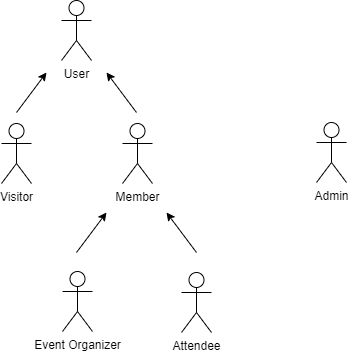

The diagram above was exported from draw.io. Its source (the exported page's mxGraphModel, read from the mxfile embedded in the PNG):
<mxGraphModel dx="1038" dy="543" grid="1" gridSize="10" guides="1" tooltips="1" connect="1" arrows="1" fold="1" page="1" pageScale="1" pageWidth="827" pageHeight="1169" math="0" shadow="0">
  <root>
    <mxCell id="0" />
    <mxCell id="1" parent="0" />
    <mxCell id="JjVEiyjeWH4ZaN8J-xDh-2" value="Event Organizer" style="shape=umlActor;verticalLabelPosition=bottom;verticalAlign=top;html=1;outlineConnect=0;" parent="1" vertex="1">
      <mxGeometry x="266" y="469" width="30" height="60" as="geometry" />
    </mxCell>
    <mxCell id="JjVEiyjeWH4ZaN8J-xDh-4" value="Admin" style="shape=umlActor;verticalLabelPosition=bottom;verticalAlign=top;html=1;outlineConnect=0;" parent="1" vertex="1">
      <mxGeometry x="520" y="320" width="30" height="60" as="geometry" />
    </mxCell>
    <mxCell id="JjVEiyjeWH4ZaN8J-xDh-5" value="User" style="shape=umlActor;verticalLabelPosition=bottom;verticalAlign=top;html=1;outlineConnect=0;" parent="1" vertex="1">
      <mxGeometry x="265" y="198" width="30" height="60" as="geometry" />
    </mxCell>
    <mxCell id="JjVEiyjeWH4ZaN8J-xDh-6" value="Member" style="shape=umlActor;verticalLabelPosition=bottom;verticalAlign=top;html=1;outlineConnect=0;" parent="1" vertex="1">
      <mxGeometry x="326" y="321" width="30" height="60" as="geometry" />
    </mxCell>
    <mxCell id="JjVEiyjeWH4ZaN8J-xDh-7" value="Visitor" style="shape=umlActor;verticalLabelPosition=bottom;verticalAlign=top;html=1;outlineConnect=0;" parent="1" vertex="1">
      <mxGeometry x="205" y="321" width="30" height="60" as="geometry" />
    </mxCell>
    <mxCell id="j3zJaEFzC2Pp28eacV1T-4" value="" style="endArrow=classic;html=1;rounded=0;" edge="1" parent="1">
      <mxGeometry width="50" height="50" relative="1" as="geometry">
        <mxPoint x="340" y="310" as="sourcePoint" />
        <mxPoint x="310" y="270" as="targetPoint" />
      </mxGeometry>
    </mxCell>
    <mxCell id="j3zJaEFzC2Pp28eacV1T-5" value="" style="endArrow=classic;html=1;rounded=0;" edge="1" parent="1">
      <mxGeometry width="50" height="50" relative="1" as="geometry">
        <mxPoint x="400" y="450" as="sourcePoint" />
        <mxPoint x="370" y="410" as="targetPoint" />
      </mxGeometry>
    </mxCell>
    <mxCell id="j3zJaEFzC2Pp28eacV1T-6" value="" style="endArrow=classic;html=1;rounded=0;" edge="1" parent="1">
      <mxGeometry width="50" height="50" relative="1" as="geometry">
        <mxPoint x="280" y="450" as="sourcePoint" />
        <mxPoint x="310" y="410" as="targetPoint" />
      </mxGeometry>
    </mxCell>
    <mxCell id="j3zJaEFzC2Pp28eacV1T-7" value="" style="endArrow=classic;html=1;rounded=0;" edge="1" parent="1">
      <mxGeometry width="50" height="50" relative="1" as="geometry">
        <mxPoint x="220" y="310" as="sourcePoint" />
        <mxPoint x="250" y="270" as="targetPoint" />
      </mxGeometry>
    </mxCell>
    <mxCell id="j3zJaEFzC2Pp28eacV1T-8" value="Attendee" style="shape=umlActor;verticalLabelPosition=bottom;verticalAlign=top;html=1;outlineConnect=0;" vertex="1" parent="1">
      <mxGeometry x="385" y="470" width="30" height="60" as="geometry" />
    </mxCell>
  </root>
</mxGraphModel>